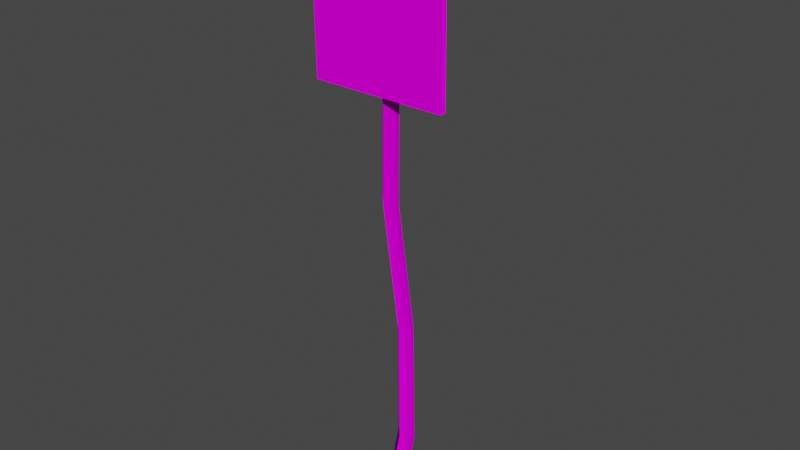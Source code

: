 # Source: dopravni8B_c1.blend  (saved by Blender 2.82.7; exported with 4.5.12 LTS)
import bpy
from mathutils import Matrix  # noqa: F401  (used for matrix-valued properties, if any)

bpy.ops.wm.read_factory_settings(use_empty=True)
scene = bpy.context.scene
scene.name = 'Scene'

# ---- collections
col_collection = bpy.data.collections.new('Collection'); scene.collection.children.link(col_collection)

# ---- images (referenced by path relative to the original .blend; pixels are not part of the script)
import os
ASSET_DIR = os.environ.get("B2B_ASSET_DIR", "")  # directory of the original .blend (textures are referenced by path, not embedded)
HERE = os.path.dirname(os.path.abspath(__file__))  # packed textures are extracted next to this script under _unpacked/

def load_image(name, relpath, width, height, colorspace="sRGB"):
    """Load a texture the original file referenced (path relative to the .blend, or extracted next to this script)."""
    p = next((c for c in (os.path.join(HERE, relpath), os.path.join(ASSET_DIR, relpath)) if relpath and os.path.exists(c)), "")
    if p:
        img = bpy.data.images.load(p, check_existing=True)
        img.name = name
    else:  # same state as the original file: an image datablock whose file is absent (Cycles renders it pink)
        img = bpy.data.images.new(name, width, height)
        img.source = "FILE"
        img.filepath = "//" + (relpath or name)
    img.colorspace_settings.name = colorspace
    return img
img_lamp01_bmp = load_image('@lamp01.bmp', '@lamp01.bmp', 1024, 1024, 'sRGB')
img_2yield_bmp = load_image('2yield.bmp', '2yield.bmp', 1024, 1024, 'sRGB')
img_2yieldb_bmp = load_image('2yieldb.bmp', '2yieldb.bmp', 1024, 1024, 'sRGB')

# ---- materials (node trees are filled in below, after node groups)
mat_lamp01_bmp = bpy.data.materials.new('@lamp01.bmp')
mat_lamp01_bmp.use_transparent_shadow = False
mat_2yield_bmp = bpy.data.materials.new('2yield.bmp')
mat_2yield_bmp.use_transparent_shadow = False
mat_2yieldb_bmp = bpy.data.materials.new('2yieldb.bmp')
mat_2yieldb_bmp.use_transparent_shadow = False

# ---- material node trees
mat_lamp01_bmp.use_nodes = True; mat_lamp01_bmp.node_tree.nodes.clear()
_N = mat_lamp01_bmp.node_tree.nodes; _L = mat_lamp01_bmp.node_tree.links
n0 = _N.new('ShaderNodeOutputMaterial'); n0.name = 'Material Output'; n0.location = (300, 300)
n1 = _N.new('ShaderNodeBsdfPrincipled'); n1.name = 'Principled BSDF'; n1.location = (10, 300)
n1.distribution = 'GGX'
n1.subsurface_method = 'BURLEY'
n1.inputs[2].default_value = 0.0
n1.inputs[3].default_value = 1.45
n1.inputs[13].default_value = 0.0
n1.inputs[27].default_value = (0.0, 0.0, 0.0, 1.0)
n1.inputs[28].default_value = 1.0
n2 = _N.new('ShaderNodeTexImage'); n2.name = 'Image Texture'; n2.location = (0, 0)
n2.image = img_lamp01_bmp
_L.new(n1.outputs[0], n0.inputs[0])
_L.new(n2.outputs[0], n1.inputs[0])
n0.is_active_output = True
mat_2yield_bmp.use_nodes = True; mat_2yield_bmp.node_tree.nodes.clear()
_N = mat_2yield_bmp.node_tree.nodes; _L = mat_2yield_bmp.node_tree.links
n0 = _N.new('ShaderNodeOutputMaterial'); n0.name = 'Material Output'; n0.location = (300, 300)
n1 = _N.new('ShaderNodeBsdfPrincipled'); n1.name = 'Principled BSDF'; n1.location = (10, 300)
n1.distribution = 'GGX'
n1.subsurface_method = 'BURLEY'
n1.inputs[2].default_value = 0.0
n1.inputs[3].default_value = 1.45
n1.inputs[13].default_value = 0.0
n1.inputs[27].default_value = (0.0, 0.0, 0.0, 1.0)
n1.inputs[28].default_value = 1.0
n2 = _N.new('ShaderNodeTexImage'); n2.name = 'Image Texture'; n2.location = (0, 0)
n2.image = img_2yield_bmp
_L.new(n1.outputs[0], n0.inputs[0])
_L.new(n2.outputs[0], n1.inputs[0])
n0.is_active_output = True
mat_2yieldb_bmp.use_nodes = True; mat_2yieldb_bmp.node_tree.nodes.clear()
_N = mat_2yieldb_bmp.node_tree.nodes; _L = mat_2yieldb_bmp.node_tree.links
n0 = _N.new('ShaderNodeOutputMaterial'); n0.name = 'Material Output'; n0.location = (300, 300)
n1 = _N.new('ShaderNodeBsdfPrincipled'); n1.name = 'Principled BSDF'; n1.location = (10, 300)
n1.distribution = 'GGX'
n1.subsurface_method = 'BURLEY'
n1.inputs[2].default_value = 0.0
n1.inputs[3].default_value = 1.45
n1.inputs[13].default_value = 0.0
n1.inputs[27].default_value = (0.0, 0.0, 0.0, 1.0)
n1.inputs[28].default_value = 1.0
n2 = _N.new('ShaderNodeTexImage'); n2.name = 'Image Texture'; n2.location = (0, 0)
n2.image = img_2yieldb_bmp
_L.new(n1.outputs[0], n0.inputs[0])
_L.new(n2.outputs[0], n1.inputs[0])
n0.is_active_output = True

# ---- world
world_world = bpy.data.worlds.new('World'); scene.world = world_world
world_world.use_nodes = True; world_world.node_tree.nodes.clear()
_N = world_world.node_tree.nodes; _L = world_world.node_tree.links
n0 = _N.new('ShaderNodeOutputWorld'); n0.name = 'World Output'; n0.location = (300, 300)
n1 = _N.new('ShaderNodeBackground'); n1.name = 'Background'; n1.location = (10, 300)
n1.inputs[0].default_value = (0.05088, 0.05088, 0.05088, 1.0)
_L.new(n1.outputs[0], n0.inputs[0])
n0.is_active_output = True
world_world.color = (0.05088, 0.05088, 0.05088)
world_world.use_sun_shadow = False
world_world.sun_shadow_jitter_overblur = 0.0

# ---- meshes
me_stozar = bpy.data.meshes.new('stozar')
me_stozar.from_pydata([(0.05904, 7.384e-08, 0.0), (-5.588e-09, 0.06004, 0.0), (-0.05904, 6.868e-08, 0.0), (0.0, -0.06311, 0.0), (0.05058, -2.867e-08, 3.428), (1.118e-08, 0.05271, 3.428), (-0.05058, -3.308e-08, 3.428), (1.304e-08, -0.05578, 3.428), (-0.4136, -0.09853, 3.243), (0.3662, -0.09853, 3.243), (-0.4136, -0.07151, 3.243), (0.3662, -0.07151, 3.243), (-0.4136, -0.08759, 2.467), (0.3662, -0.08759, 2.467), (-0.4136, -0.06057, 2.467), (0.3662, -0.06057, 2.467), (-5.588e-09, 0.06004, 0.0), (1.118e-08, 0.05271, 3.428), (0.0, -0.06311, 0.0), (1.304e-08, -0.05578, 3.428), (-0.04375, 0.08886, 1.878), (-0.08751, 0.2657, 1.026), (-0.03281, 0.2124, 0.3421), (-0.03281, 0.2124, 0.3421), (-0.08751, 0.2657, 1.026), (-0.04375, 0.08886, 1.878), (-0.04375, -0.02631, 1.878), (-0.08751, 0.1469, 1.026), (-0.03281, 0.09077, 0.3421), (0.0107, 0.03281, 1.867), (-0.03101, 0.2078, 1.032), (0.02538, 0.1531, 0.3356), (-0.03281, 0.09077, 0.3421), (-0.08751, 0.1469, 1.026), (-0.04375, -0.02631, 1.878), (-0.09098, 0.1531, 0.3485), (-0.144, 0.2078, 1.02), (-0.09816, 0.03281, 1.888)], [], [(18, 0, 31, 28), (37, 34, 7, 6), (0, 1, 23, 31), (28, 31, 30, 27), (35, 32, 33, 36), (2, 3, 32, 35), (36, 33, 34, 37), (16, 2, 35, 22), (27, 30, 29, 26), (12, 13, 9, 8), (26, 29, 4, 19), (15, 14, 10, 11), (22, 35, 36, 21), (21, 36, 37, 20), (20, 37, 6, 17), (31, 23, 24, 30), (30, 24, 25, 29), (29, 25, 5, 4)])
me_stozar.polygons.foreach_set('use_smooth', [True] * 18)
me_stozar.polygons.foreach_set('material_index', [0, 0, 0, 0, 0, 0, 0, 0, 0, 1, 0, 2, 0, 0, 0, 0, 0, 0])
_uv = me_stozar.uv_layers.new(name='UVMap')
_uv.uv.foreach_set('vector', [3.443, -0.9304, 4.5, -0.9304, 4.5, -0.8417, 3.443, -0.84, 1.5, -0.4422, 2.557, -0.4449, 2.557, -0.03905, 1.5, -0.03905, 4.5, -0.9304, 5.557, -0.9304, 5.557, -0.84, 4.5, -0.8417, 3.443, -0.84, 4.5, -0.8417, 4.5, -0.6621, 3.443, -0.6636, 1.5, -0.8383, 2.557, -0.84, 2.557, -0.6636, 1.5, -0.6651, 1.5, -0.9304, 2.557, -0.9304, 2.557, -0.84, 1.5, -0.8383, 1.5, -0.6651, 2.557, -0.6636, 2.557, -0.4449, 1.5, -0.4422, 0.4428, -0.9304, 1.5, -0.9304, 1.5, -0.8383, 0.4428, -0.84, 3.443, -0.6636, 4.5, -0.6621, 4.5, -0.4476, 3.443, -0.4449, 0.0004994, -0.9995, 0.9995, -0.9995, 0.9995, -0.0004994, 0.0004996, -0.0004992, 3.443, -0.4449, 4.5, -0.4476, 4.5, -0.03905, 3.443, -0.03905, 0.0004995, -0.9995, 0.9995, -0.9995, 0.9995, -0.0004997, 0.0004997, -0.0004996, 0.4428, -0.84, 1.5, -0.8383, 1.5, -0.6651, 0.4428, -0.6636, 0.4428, -0.6636, 1.5, -0.6651, 1.5, -0.4422, 0.4428, -0.4449, 0.4428, -0.4449, 1.5, -0.4422, 1.5, -0.03905, 0.4428, -0.03905, 4.5, -0.8417, 5.557, -0.84, 5.557, -0.6636, 4.5, -0.6621, 4.5, -0.6621, 5.557, -0.6636, 5.557, -0.4449, 4.5, -0.4476, 4.5, -0.4476, 5.557, -0.4449, 5.557, -0.03905, 4.5, -0.03905])
me_stozar.materials.append(mat_lamp01_bmp)
me_stozar.materials.append(mat_2yield_bmp)
me_stozar.materials.append(mat_2yieldb_bmp)
me_stozar.use_remesh_fix_poles = True
me_stozar.use_remesh_preserve_attributes = False
me_stozar.use_mirror_vertex_groups = False
me_stozar.update()

# ---- objects
ob_stozar = bpy.data.objects.new('stozar', me_stozar)

# ---- transforms, parenting, visibility, modifiers, constraints
ob_stozar.location = (-3.374e-05, -1.836e-05, 0.0)
ob_stozar.lineart.crease_threshold = 0.0

# ---- collection membership
col_collection.objects.link(ob_stozar)

# ---- scene / render settings (as saved in the file)
scene.frame_start = 1; scene.frame_end = 250; scene.frame_set(1)
scene.render.engine = 'BLENDER_EEVEE_NEXT'
scene.cycles.use_denoising = False
scene.cycles.samples = 128
scene.cycles.sampling_pattern = 'TABULATED_SOBOL'
scene.cycles.use_adaptive_sampling = False
scene.cycles.use_light_tree = False
scene.view_settings.view_transform = 'Filmic'
bpy.context.view_layer.update()

# ---- added for rendering (the .blend has no active camera and no usable light): camera, sun
cam_auto = bpy.data.cameras.new('AutoCamera')
cam_auto.lens = 50.0
cam_auto.sensor_width = 36.0
cam_auto.clip_end = 1000.0
ob_auto_camera = bpy.data.objects.new('AutoCamera', cam_auto)
scene.collection.objects.link(ob_auto_camera)
ob_auto_camera.location = (3.24615, -3.84033, 4.32981)
ob_auto_camera.rotation_euler = (1.09748, -7.21219e-08, 0.694738)
scene.camera = ob_auto_camera
light_auto_sun = bpy.data.lights.new('AutoSun', 'SUN')
light_auto_sun.energy = 3.0
light_auto_sun.angle = 0.0523599
ob_auto_sun = bpy.data.objects.new('AutoSun', light_auto_sun)
scene.collection.objects.link(ob_auto_sun)
ob_auto_sun.rotation_euler = (0.872665, 0.174533, 0.523599)
bpy.context.view_layer.update()
